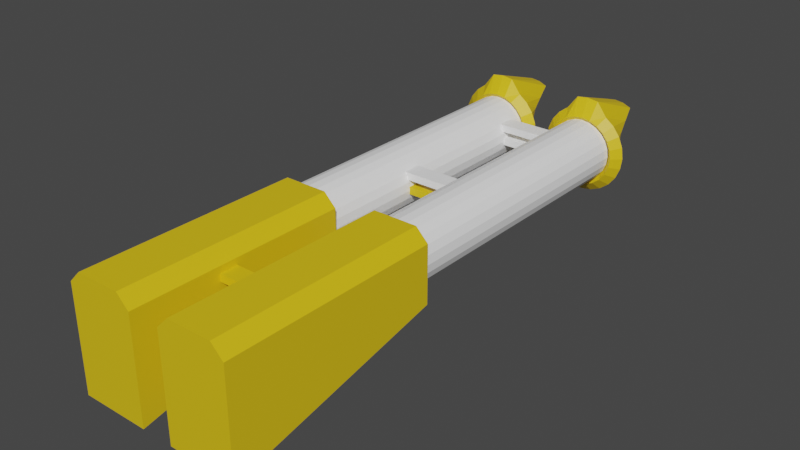 # Source: Shotgun.blend  (saved by Blender 3.2.14; exported with 4.5.12 LTS)
import bpy
from mathutils import Matrix  # noqa: F401  (used for matrix-valued properties, if any)

bpy.ops.wm.read_factory_settings(use_empty=True)
scene = bpy.context.scene
scene.name = 'Scene'

# ---- collections
col_collection = bpy.data.collections.new('Collection'); scene.collection.children.link(col_collection)

# ---- materials (node trees are filled in below, after node groups)
mat_gold = bpy.data.materials.new('Gold')
mat_gold.use_transparent_shadow = False
mat_dark1 = bpy.data.materials.new('Dark1')
mat_dark1.use_transparent_shadow = False

# ---- node groups
ng_auto_smooth = bpy.data.node_groups.new('Auto Smooth', 'GeometryNodeTree')
_s = ng_auto_smooth.interface.new_socket(name='Geometry', in_out='OUTPUT', socket_type='NodeSocketGeometry')
_s = ng_auto_smooth.interface.new_socket(name='Geometry', in_out='INPUT', socket_type='NodeSocketGeometry')
_s = ng_auto_smooth.interface.new_socket(name='Angle', in_out='INPUT', socket_type='NodeSocketFloat')
_s.subtype = 'ANGLE'
_s.min_value = 0.0
_s.max_value = 3.142
ng_auto_smooth.is_modifier = True
_N = ng_auto_smooth.nodes; _L = ng_auto_smooth.links
n0 = _N.new('NodeGroupOutput'); n0.name = 'Group Output'; n0.location = (480, -100)
n1 = _N.new('NodeGroupInput'); n1.name = 'Group Input'; n1.location = (-420, -300)
n2 = _N.new('NodeGroupInput'); n2.name = 'Group Input.001'; n2.location = (-60, -100)
n3 = _N.new('GeometryNodeSetShadeSmooth'); n3.name = 'Set Shade Smooth'; n3.location = (120, -100)
n3.domain = 'EDGE'
n4 = _N.new('GeometryNodeSetShadeSmooth'); n4.name = 'Set Shade Smooth.001'; n4.location = (300, -100)
n5 = _N.new('GeometryNodeInputMeshEdgeAngle'); n5.name = 'Edge Angle'; n5.location = (-420, -220)
n6 = _N.new('GeometryNodeInputEdgeSmooth'); n6.name = 'Is Edge Smooth'; n6.location = (-60, -160)
n7 = _N.new('GeometryNodeInputShadeSmooth'); n7.name = 'Is Face Smooth'; n7.location = (-240, -340)
n8 = _N.new('FunctionNodeBooleanMath'); n8.name = 'Boolean Math'; n8.location = (-60, -220)
n9 = _N.new('FunctionNodeCompare'); n9.name = 'Compare'; n9.location = (-240, -180)
n9.operation = 'LESS_EQUAL'
_L.new(n5.outputs[0], n9.inputs[0])
_L.new(n4.outputs[0], n0.inputs[0])
_L.new(n1.outputs[1], n9.inputs[1])
_L.new(n9.outputs[0], n8.inputs[0])
_L.new(n7.outputs[0], n8.inputs[1])
_L.new(n2.outputs[0], n3.inputs[0])
_L.new(n6.outputs[0], n3.inputs[1])
_L.new(n3.outputs[0], n4.inputs[0])
_L.new(n8.outputs[0], n3.inputs[2])
n0.is_active_output = True

# ---- material node trees
mat_gold.use_nodes = True; mat_gold.node_tree.nodes.clear()
_N = mat_gold.node_tree.nodes; _L = mat_gold.node_tree.links
n0 = _N.new('ShaderNodeBsdfPrincipled'); n0.name = 'Principled BSDF'; n0.location = (10, 300)
n0.distribution = 'GGX'
n0.subsurface_method = 'RANDOM_WALK_SKIN'
n0.inputs[0].default_value = (0.8, 0.5476, 0.007607, 1.0)
n0.inputs[3].default_value = 1.45
n0.inputs[27].default_value = (0.0, 0.0, 0.0, 1.0)
n0.inputs[28].default_value = 1.0
n1 = _N.new('ShaderNodeOutputMaterial'); n1.name = 'Material Output'; n1.location = (300, 300)
_L.new(n0.outputs[0], n1.inputs[0])
n1.is_active_output = True
mat_dark1.use_nodes = True; mat_dark1.node_tree.nodes.clear()
_N = mat_dark1.node_tree.nodes; _L = mat_dark1.node_tree.links
n0 = _N.new('ShaderNodeBsdfPrincipled'); n0.name = 'Principled BSDF'; n0.location = (10, 300)
n0.distribution = 'GGX'
n0.subsurface_method = 'RANDOM_WALK_SKIN'
n0.inputs[0].default_value = (1.0, 1.0, 1.0, 1.0)
n0.inputs[3].default_value = 1.45
n0.inputs[27].default_value = (0.0, 0.0, 0.0, 1.0)
n0.inputs[28].default_value = 1.0
n1 = _N.new('ShaderNodeOutputMaterial'); n1.name = 'Material Output'; n1.location = (300, 300)
_L.new(n0.outputs[0], n1.inputs[0])
n1.is_active_output = True

# ---- world
world_world = bpy.data.worlds.new('World'); scene.world = world_world
world_world.use_nodes = True; world_world.node_tree.nodes.clear()
_N = world_world.node_tree.nodes; _L = world_world.node_tree.links
n0 = _N.new('ShaderNodeOutputWorld'); n0.name = 'World Output'; n0.location = (300, 300)
n1 = _N.new('ShaderNodeBackground'); n1.name = 'Background'; n1.location = (10, 300)
n1.inputs[0].default_value = (0.05088, 0.05088, 0.05088, 1.0)
_L.new(n1.outputs[0], n0.inputs[0])
n0.is_active_output = True
world_world.color = (0.05088, 0.05088, 0.05088)
world_world.use_sun_shadow = False
world_world.sun_shadow_jitter_overblur = 0.0

# ---- meshes
me_cube_009 = bpy.data.meshes.new('Cube.009')
me_cube_009.from_pydata([(-1.0, -1.0, 1.0), (-1.0, 5.343, 2.39), (1.0, -1.0, 1.0), (1.0, 5.343, 2.39), (-1.0, -1.0, -0.6446), (-0.6446, -1.0, -1.0), (-0.6446, 5.343, -1.0), (-1.0, 5.343, -0.6446), (0.6446, -1.0, -1.0), (1.0, -1.0, -0.6446), (1.0, 5.343, -0.6446), (0.6446, 5.343, -1.0), (1.926, -1.0, 1.0), (1.926, 5.343, 2.39), (3.926, -1.0, 1.0), (3.926, 5.343, 2.39), (1.926, -1.0, -0.6446), (2.281, -1.0, -1.0), (2.281, 5.343, -1.0), (1.926, 5.343, -0.6446), (3.57, -1.0, -1.0), (3.926, -1.0, -0.6446), (3.926, 5.343, -0.6446), (3.57, 5.343, -1.0), (0.5219, 2.291, -0.4541), (0.5219, 2.291, -0.2417), (0.5219, 2.819, -0.4541), (0.5219, 2.819, -0.2417), (2.415, 2.291, -0.4541), (2.415, 2.291, -0.2417), (2.415, 2.819, -0.4541), (2.415, 2.819, -0.2417), (2.939, -9.375, -0.9215), (2.939, -0.9385, -0.9215), (3.178, -9.375, -0.8901), (3.178, -0.9385, -0.8901), (3.4, -9.375, -0.7981), (3.4, -0.9385, -0.7981), (3.591, -9.375, -0.6516), (3.591, -0.9385, -0.6516), (3.737, -9.375, -0.4608), (3.737, -0.9385, -0.4608), (3.83, -9.375, -0.2385), (3.83, -0.9385, -0.2385), (3.861, -9.375, 3.215e-07), (3.861, -0.9385, -2.418e-07), (3.83, -9.375, 0.2385), (3.83, -0.9385, 0.2385), (3.737, -9.375, 0.4608), (3.737, -0.9385, 0.4608), (3.591, -9.375, 0.6516), (3.591, -0.9385, 0.6516), (3.4, -9.375, 0.7981), (3.4, -0.9385, 0.7981), (3.178, -9.375, 0.8901), (3.178, -0.9385, 0.8901), (2.939, -9.375, 0.9215), (2.939, -0.9385, 0.9215), (2.701, -9.375, 0.8901), (2.701, -0.9385, 0.8901), (2.479, -9.375, 0.7981), (2.479, -0.9385, 0.7981), (2.288, -9.375, 0.6516), (2.288, -0.9385, 0.6516), (2.141, -9.375, 0.4608), (2.141, -0.9385, 0.4608), (2.049, -9.375, 0.2385), (2.049, -0.9385, 0.2385), (2.018, -9.375, 2.702e-07), (2.018, -0.9385, -2.931e-07), (2.049, -9.375, -0.2385), (2.049, -0.9385, -0.2385), (2.141, -9.375, -0.4608), (2.141, -0.9385, -0.4608), (2.288, -9.375, -0.6516), (2.288, -0.9385, -0.6516), (2.479, -9.375, -0.7981), (2.479, -0.9385, -0.7981), (2.701, -9.375, -0.8901), (2.701, -0.9385, -0.8901), (-0.002435, -9.375, -0.9215), (-0.002435, -0.9385, -0.9215), (0.2361, -9.375, -0.8901), (0.2361, -0.9385, -0.8901), (0.4583, -9.375, -0.7981), (0.4583, -0.9385, -0.7981), (0.6492, -9.375, -0.6516), (0.6492, -0.9385, -0.6516), (0.7956, -9.375, -0.4608), (0.7956, -0.9385, -0.4608), (0.8877, -9.375, -0.2385), (0.8877, -0.9385, -0.2385), (0.9191, -9.375, 3.215e-07), (0.9191, -0.9385, -2.418e-07), (0.8877, -9.375, 0.2385), (0.8877, -0.9385, 0.2385), (0.7956, -9.375, 0.4608), (0.7956, -0.9385, 0.4608), (0.6492, -9.375, 0.6516), (0.6492, -0.9385, 0.6516), (0.4583, -9.375, 0.7981), (0.4583, -0.9385, 0.7981), (0.2361, -9.375, 0.8901), (0.2361, -0.9385, 0.8901), (-0.002435, -9.375, 0.9215), (-0.002435, -0.9385, 0.9215), (-0.2409, -9.375, 0.8901), (-0.2409, -0.9385, 0.8901), (-0.4632, -9.375, 0.7981), (-0.4632, -0.9385, 0.7981), (-0.6541, -9.375, 0.6516), (-0.6541, -0.9385, 0.6516), (-0.8005, -9.375, 0.4608), (-0.8005, -0.9385, 0.4608), (-0.8926, -9.375, 0.2385), (-0.8926, -0.9385, 0.2385), (-0.924, -9.375, 2.702e-07), (-0.924, -0.9385, -2.931e-07), (-0.8926, -9.375, -0.2385), (-0.8926, -0.9385, -0.2385), (-0.8005, -9.375, -0.4608), (-0.8005, -0.9385, -0.4608), (-0.6541, -9.375, -0.6516), (-0.6541, -0.9385, -0.6516), (-0.4632, -9.375, -0.7981), (-0.4632, -0.9385, -0.7981), (-0.2409, -9.375, -0.8901), (-0.2409, -0.9385, -0.8901), (0.8263, -8.957, -0.1062), (0.8263, -8.957, 0.1062), (0.8263, -8.429, -0.1062), (0.8263, -8.429, 0.1062), (2.111, -8.957, -0.1062), (2.111, -8.957, 0.1062), (2.111, -8.429, -0.1062), (2.111, -8.429, 0.1062), (0.5219, -8.957, -0.5136), (0.5219, -8.957, -0.3012), (0.5219, -8.429, -0.5136), (0.5219, -8.429, -0.3012), (2.415, -8.957, -0.5136), (2.415, -8.957, -0.3012), (2.415, -8.429, -0.5136), (2.415, -8.429, -0.3012), (0.5219, -4.548, -0.5136), (0.5219, -4.548, -0.3012), (0.5219, -4.02, -0.5136), (0.5219, -4.02, -0.3012), (2.415, -4.548, -0.5136), (2.415, -4.548, -0.3012), (2.415, -4.02, -0.5136), (2.415, -4.02, -0.3012), (-1.318, -9.527, -9.585e-10), (-1.061, -9.783, -2.029e-08), (-0.8054, -9.527, -9.585e-10), (-1.061, -9.271, 1.838e-08), (-1.274, -9.527, 0.3314), (-1.027, -9.783, 0.2651), (-0.7792, -9.527, 0.1989), (-1.027, -9.271, 0.2651), (-1.146, -9.527, 0.6403), (-0.9242, -9.783, 0.5122), (-0.7024, -9.527, 0.3842), (-0.9242, -9.271, 0.5122), (-0.9425, -9.527, 0.9055), (-0.7614, -9.783, 0.7244), (-0.5803, -9.527, 0.5433), (-0.7614, -9.271, 0.7244), (-0.6773, -9.527, 1.109), (-0.5493, -9.783, 0.8872), (-0.4212, -9.527, 0.6654), (-0.5493, -9.271, 0.8872), (-0.3685, -9.527, 1.237), (-0.3022, -9.783, 0.9895), (-0.2359, -9.527, 0.7421), (-0.3022, -9.271, 0.9895), (-0.03707, -9.527, 1.281), (-0.03707, -9.783, 1.024), (-0.03707, -9.527, 0.7683), (-0.03707, -9.271, 1.024), (0.2943, -9.527, 1.237), (0.2281, -9.783, 0.9895), (0.1618, -9.527, 0.7421), (0.2281, -9.271, 0.9895), (0.6032, -9.527, 1.109), (0.4751, -9.783, 0.8872), (0.3471, -9.527, 0.6654), (0.4751, -9.271, 0.8872), (0.8684, -9.527, 0.9055), (0.6873, -9.783, 0.7244), (0.5062, -9.527, 0.5433), (0.6873, -9.271, 0.7244), (1.072, -9.527, 0.6403), (0.8501, -9.783, 0.5122), (0.6283, -9.527, 0.3842), (0.8501, -9.271, 0.5122), (1.2, -9.527, 0.3314), (0.9524, -9.783, 0.2651), (0.7051, -9.527, 0.1989), (0.9524, -9.271, 0.2651), (1.243, -9.527, 1.11e-07), (0.9873, -9.783, 6.926e-08), (0.7312, -9.527, 6.621e-08), (0.9873, -9.271, 1.079e-07), (1.2, -9.527, -0.3314), (0.9524, -9.783, -0.2651), (0.7051, -9.527, -0.1989), (0.9524, -9.271, -0.2651), (1.072, -9.527, -0.6403), (0.8501, -10.06, -0.5607), (0.6283, -9.527, -0.3842), (0.8501, -9.271, -0.5122), (0.8684, -9.527, -0.9055), (0.6873, -10.55, -0.7244), (0.5062, -9.527, -0.5433), (0.6873, -9.271, -0.7244), (0.6032, -9.527, -1.109), (0.4751, -11.17, -0.8872), (0.3471, -9.527, -0.6654), (0.4751, -9.271, -0.8872), (0.2943, -9.527, -1.517), (0.2281, -11.17, -0.9895), (0.1618, -9.527, -0.7421), (0.2281, -9.271, -0.9895), (-0.03707, -9.527, -1.561), (-0.03707, -11.17, -1.024), (-0.03707, -9.527, -0.7683), (-0.03707, -9.271, -1.024), (-0.3685, -9.527, -1.517), (-0.3022, -11.17, -0.9895), (-0.2359, -9.527, -0.7421), (-0.3022, -9.271, -0.9895), (-0.6773, -9.527, -1.109), (-0.5493, -11.17, -0.8872), (-0.4212, -9.527, -0.6654), (-0.5493, -9.271, -0.8872), (-0.9425, -9.527, -0.9055), (-0.7614, -10.55, -0.7244), (-0.5803, -9.527, -0.5433), (-0.7614, -9.271, -0.7244), (-1.146, -9.527, -0.6403), (-0.9242, -10.06, -0.5607), (-0.7024, -9.527, -0.3842), (-0.9242, -9.271, -0.5122), (-1.274, -9.527, -0.3314), (-1.027, -9.783, -0.2651), (-0.7792, -9.527, -0.1989), (-1.027, -9.271, -0.2651), (1.642, -9.527, -9.585e-10), (1.899, -9.783, -2.029e-08), (2.155, -9.527, -9.585e-10), (1.899, -9.271, 1.838e-08), (1.686, -9.527, 0.3314), (1.933, -9.783, 0.2651), (2.181, -9.527, 0.1989), (1.933, -9.271, 0.2651), (1.814, -9.527, 0.6403), (2.036, -9.783, 0.5122), (2.258, -9.527, 0.3842), (2.036, -9.271, 0.5122), (2.018, -9.527, 0.9055), (2.199, -9.783, 0.7244), (2.38, -9.527, 0.5433), (2.199, -9.271, 0.7244), (2.283, -9.527, 1.109), (2.411, -9.783, 0.8872), (2.539, -9.527, 0.6654), (2.411, -9.271, 0.8872), (2.592, -9.527, 1.237), (2.658, -9.783, 0.9895), (2.724, -9.527, 0.7421), (2.658, -9.271, 0.9895), (2.923, -9.527, 1.281), (2.923, -9.783, 1.024), (2.923, -9.527, 0.7683), (2.923, -9.271, 1.024), (3.254, -9.527, 1.237), (3.188, -9.783, 0.9895), (3.122, -9.527, 0.7421), (3.188, -9.271, 0.9895), (3.563, -9.527, 1.109), (3.435, -9.783, 0.8872), (3.307, -9.527, 0.6654), (3.435, -9.271, 0.8872), (3.828, -9.527, 0.9055), (3.647, -9.783, 0.7244), (3.466, -9.527, 0.5433), (3.647, -9.271, 0.7244), (4.032, -9.527, 0.6403), (3.81, -9.783, 0.5122), (3.588, -9.527, 0.3842), (3.81, -9.271, 0.5122), (4.16, -9.527, 0.3314), (3.912, -9.783, 0.2651), (3.665, -9.527, 0.1989), (3.912, -9.271, 0.2651), (4.203, -9.527, 1.11e-07), (3.947, -9.783, 6.926e-08), (3.691, -9.527, 6.621e-08), (3.947, -9.271, 1.079e-07), (4.16, -9.527, -0.3314), (3.912, -9.783, -0.2651), (3.665, -9.527, -0.1989), (3.912, -9.271, -0.2651), (4.032, -9.527, -0.6403), (3.81, -10.06, -0.5607), (3.588, -9.527, -0.3842), (3.81, -9.271, -0.5122), (3.828, -9.527, -0.9055), (3.647, -10.55, -0.7244), (3.466, -9.527, -0.5433), (3.647, -9.271, -0.7244), (3.563, -9.527, -1.109), (3.435, -11.17, -0.8872), (3.307, -9.527, -0.6654), (3.435, -9.271, -0.8872), (3.254, -9.527, -1.517), (3.188, -11.17, -0.9895), (3.122, -9.527, -0.7421), (3.188, -9.271, -0.9895), (2.923, -9.527, -1.561), (2.923, -11.17, -1.024), (2.923, -9.527, -0.7683), (2.923, -9.271, -1.024), (2.592, -9.527, -1.517), (2.658, -11.17, -0.9895), (2.724, -9.527, -0.7421), (2.658, -9.271, -0.9895), (2.283, -9.527, -1.109), (2.411, -11.17, -0.8872), (2.539, -9.527, -0.6654), (2.411, -9.271, -0.8872), (2.018, -9.527, -0.9055), (2.199, -10.55, -0.7244), (2.38, -9.527, -0.5433), (2.199, -9.271, -0.7244), (1.814, -9.527, -0.6403), (2.036, -10.06, -0.5607), (2.258, -9.527, -0.3842), (2.036, -9.271, -0.5122), (1.686, -9.527, -0.3314), (1.933, -9.783, -0.2651), (2.181, -9.527, -0.1989), (1.933, -9.271, -0.2651), (0.8263, -4.548, -0.1062), (0.8263, -4.548, 0.1062), (0.8263, -4.02, -0.1062), (0.8263, -4.02, 0.1062), (2.111, -4.548, -0.1062), (2.111, -4.548, 0.1062), (2.111, -4.02, -0.1062), (2.111, -4.02, 0.1062)], [], [(8, 9, 2, 0, 4, 5), (10, 3, 2, 9), (6, 7, 1, 3, 10, 11), (4, 0, 1, 7), (3, 1, 0, 2), (6, 5, 4, 7), (8, 11, 10, 9), (6, 11, 8, 5), (20, 21, 14, 12, 16, 17), (22, 15, 14, 21), (18, 19, 13, 15, 22, 23), (16, 12, 13, 19), (15, 13, 12, 14), (18, 17, 16, 19), (20, 23, 22, 21), (18, 23, 20, 17), (24, 25, 27, 26), (26, 27, 31, 30), (30, 31, 29, 28), (28, 29, 25, 24), (26, 30, 28, 24), (31, 27, 25, 29), (32, 33, 35, 34), (34, 35, 37, 36), (36, 37, 39, 38), (38, 39, 41, 40), (40, 41, 43, 42), (42, 43, 45, 44), (44, 45, 47, 46), (46, 47, 49, 48), (48, 49, 51, 50), (50, 51, 53, 52), (52, 53, 55, 54), (54, 55, 57, 56), (56, 57, 59, 58), (58, 59, 61, 60), (60, 61, 63, 62), (62, 63, 65, 64), (64, 65, 67, 66), (66, 67, 69, 68), (68, 69, 71, 70), (70, 71, 73, 72), (72, 73, 75, 74), (74, 75, 77, 76), (35, 33, 79, 77, 75, 73, 71, 69, 67, 65, 63, 61, 59, 57, 55, 53, 51, 49, 47, 45, 43, 41, 39, 37), (76, 77, 79, 78), (78, 79, 33, 32), (32, 34, 36, 38, 40, 42, 44, 46, 48, 50, 52, 54, 56, 58, 60, 62, 64, 66, 68, 70, 72, 74, 76, 78), (80, 81, 83, 82), (82, 83, 85, 84), (84, 85, 87, 86), (86, 87, 89, 88), (88, 89, 91, 90), (90, 91, 93, 92), (92, 93, 95, 94), (94, 95, 97, 96), (96, 97, 99, 98), (98, 99, 101, 100), (100, 101, 103, 102), (102, 103, 105, 104), (104, 105, 107, 106), (106, 107, 109, 108), (108, 109, 111, 110), (110, 111, 113, 112), (112, 113, 115, 114), (114, 115, 117, 116), (116, 117, 119, 118), (118, 119, 121, 120), (120, 121, 123, 122), (122, 123, 125, 124), (83, 81, 127, 125, 123, 121, 119, 117, 115, 113, 111, 109, 107, 105, 103, 101, 99, 97, 95, 93, 91, 89, 87, 85), (124, 125, 127, 126), (126, 127, 81, 80), (80, 82, 84, 86, 88, 90, 92, 94, 96, 98, 100, 102, 104, 106, 108, 110, 112, 114, 116, 118, 120, 122, 124, 126), (128, 130, 131, 129), (130, 134, 135, 131), (134, 132, 133, 135), (132, 128, 129, 133), (130, 128, 132, 134), (135, 133, 129, 131), (136, 137, 139, 138), (138, 139, 143, 142), (142, 143, 141, 140), (140, 141, 137, 136), (138, 142, 140, 136), (143, 139, 137, 141), (144, 145, 147, 146), (146, 147, 151, 150), (150, 151, 149, 148), (148, 149, 145, 144), (146, 150, 148, 144), (151, 147, 145, 149), (152, 153, 157, 156), (153, 154, 158, 157), (154, 155, 159, 158), (155, 152, 156, 159), (156, 157, 161, 160), (157, 158, 162, 161), (158, 159, 163, 162), (159, 156, 160, 163), (160, 161, 165, 164), (161, 162, 166, 165), (162, 163, 167, 166), (163, 160, 164, 167), (164, 165, 169, 168), (165, 166, 170, 169), (166, 167, 171, 170), (167, 164, 168, 171), (168, 169, 173, 172), (169, 170, 174, 173), (170, 171, 175, 174), (171, 168, 172, 175), (172, 173, 177, 176), (173, 174, 178, 177), (174, 175, 179, 178), (175, 172, 176, 179), (176, 177, 181, 180), (177, 178, 182, 181), (178, 179, 183, 182), (179, 176, 180, 183), (180, 181, 185, 184), (181, 182, 186, 185), (182, 183, 187, 186), (183, 180, 184, 187), (184, 185, 189, 188), (185, 186, 190, 189), (186, 187, 191, 190), (187, 184, 188, 191), (188, 189, 193, 192), (189, 190, 194, 193), (190, 191, 195, 194), (191, 188, 192, 195), (192, 193, 197, 196), (193, 194, 198, 197), (194, 195, 199, 198), (195, 192, 196, 199), (196, 197, 201, 200), (197, 198, 202, 201), (198, 199, 203, 202), (199, 196, 200, 203), (200, 201, 205, 204), (201, 202, 206, 205), (202, 203, 207, 206), (203, 200, 204, 207), (204, 205, 209, 208), (205, 206, 210, 209), (206, 207, 211, 210), (207, 204, 208, 211), (208, 209, 213, 212), (209, 210, 214, 213), (210, 211, 215, 214), (211, 208, 212, 215), (212, 213, 217, 216), (213, 214, 218, 217), (214, 215, 219, 218), (215, 212, 216, 219), (216, 217, 221, 220), (217, 218, 222, 221), (218, 219, 223, 222), (219, 216, 220, 223), (220, 221, 225, 224), (221, 222, 226, 225), (222, 223, 227, 226), (223, 220, 224, 227), (224, 225, 229, 228), (225, 226, 230, 229), (226, 227, 231, 230), (227, 224, 228, 231), (228, 229, 233, 232), (229, 230, 234, 233), (230, 231, 235, 234), (231, 228, 232, 235), (232, 233, 237, 236), (233, 234, 238, 237), (234, 235, 239, 238), (235, 232, 236, 239), (236, 237, 241, 240), (237, 238, 242, 241), (238, 239, 243, 242), (239, 236, 240, 243), (240, 241, 245, 244), (241, 242, 246, 245), (242, 243, 247, 246), (243, 240, 244, 247), (244, 245, 153, 152), (245, 246, 154, 153), (246, 247, 155, 154), (247, 244, 152, 155), (248, 249, 253, 252), (249, 250, 254, 253), (250, 251, 255, 254), (251, 248, 252, 255), (252, 253, 257, 256), (253, 254, 258, 257), (254, 255, 259, 258), (255, 252, 256, 259), (256, 257, 261, 260), (257, 258, 262, 261), (258, 259, 263, 262), (259, 256, 260, 263), (260, 261, 265, 264), (261, 262, 266, 265), (262, 263, 267, 266), (263, 260, 264, 267), (264, 265, 269, 268), (265, 266, 270, 269), (266, 267, 271, 270), (267, 264, 268, 271), (268, 269, 273, 272), (269, 270, 274, 273), (270, 271, 275, 274), (271, 268, 272, 275), (272, 273, 277, 276), (273, 274, 278, 277), (274, 275, 279, 278), (275, 272, 276, 279), (276, 277, 281, 280), (277, 278, 282, 281), (278, 279, 283, 282), (279, 276, 280, 283), (280, 281, 285, 284), (281, 282, 286, 285), (282, 283, 287, 286), (283, 280, 284, 287), (284, 285, 289, 288), (285, 286, 290, 289), (286, 287, 291, 290), (287, 284, 288, 291), (288, 289, 293, 292), (289, 290, 294, 293), (290, 291, 295, 294), (291, 288, 292, 295), (292, 293, 297, 296), (293, 294, 298, 297), (294, 295, 299, 298), (295, 292, 296, 299), (296, 297, 301, 300), (297, 298, 302, 301), (298, 299, 303, 302), (299, 296, 300, 303), (300, 301, 305, 304), (301, 302, 306, 305), (302, 303, 307, 306), (303, 300, 304, 307), (304, 305, 309, 308), (305, 306, 310, 309), (306, 307, 311, 310), (307, 304, 308, 311), (308, 309, 313, 312), (309, 310, 314, 313), (310, 311, 315, 314), (311, 308, 312, 315), (312, 313, 317, 316), (313, 314, 318, 317), (314, 315, 319, 318), (315, 312, 316, 319), (316, 317, 321, 320), (317, 318, 322, 321), (318, 319, 323, 322), (319, 316, 320, 323), (320, 321, 325, 324), (321, 322, 326, 325), (322, 323, 327, 326), (323, 320, 324, 327), (324, 325, 329, 328), (325, 326, 330, 329), (326, 327, 331, 330), (327, 324, 328, 331), (328, 329, 333, 332), (329, 330, 334, 333), (330, 331, 335, 334), (331, 328, 332, 335), (332, 333, 337, 336), (333, 334, 338, 337), (334, 335, 339, 338), (335, 332, 336, 339), (336, 337, 341, 340), (337, 338, 342, 341), (338, 339, 343, 342), (339, 336, 340, 343), (340, 341, 249, 248), (341, 342, 250, 249), (342, 343, 251, 250), (343, 340, 248, 251), (344, 346, 347, 345), (346, 350, 351, 347), (350, 348, 349, 351), (348, 344, 345, 349), (346, 344, 348, 350), (351, 349, 345, 347)])
me_cube_009.polygons.foreach_set('material_index', [0, 0, 0, 0, 0, 0, 0, 0, 0, 0, 0, 0, 0, 0, 0, 0, 0, 0, 0, 0, 0, 0, 1, 1, 1, 1, 1, 1, 1, 1, 1, 1, 1, 1, 1, 1, 1, 1, 1, 1, 1, 1, 1, 1, 1, 1, 1, 1, 1, 1, 1, 1, 1, 1, 1, 1, 1, 1, 1, 1, 1, 1, 1, 1, 1, 1, 1, 1, 1, 1, 1, 1, 1, 1, 1, 1, 1, 1, 1, 1, 1, 1, 1, 1, 1, 1, 1, 1, 1, 1, 1, 1, 0, 0, 0, 0, 0, 0, 0, 0, 0, 0, 0, 0, 0, 0, 0, 0, 0, 0, 0, 0, 0, 0, 0, 0, 0, 0, 0, 0, 0, 0, 0, 0, 0, 0, 0, 0, 0, 0, 0, 0, 0, 0, 0, 0, 0, 0, 0, 0, 0, 0, 0, 0, 0, 0, 0, 0, 0, 0, 0, 0, 0, 0, 0, 0, 0, 0, 0, 0, 0, 0, 0, 0, 0, 0, 0, 0, 0, 0, 0, 0, 0, 0, 0, 0, 0, 0, 0, 0, 0, 0, 0, 0, 0, 0, 0, 0, 0, 0, 0, 0, 0, 0, 0, 0, 0, 0, 0, 0, 0, 0, 0, 0, 0, 0, 0, 0, 0, 0, 0, 0, 0, 0, 0, 0, 0, 0, 0, 0, 0, 0, 0, 0, 0, 0, 0, 0, 0, 0, 0, 0, 0, 0, 0, 0, 0, 0, 0, 0, 0, 0, 0, 0, 0, 0, 0, 0, 0, 0, 0, 0, 0, 0, 0, 0, 0, 0, 0, 0, 0, 0, 0, 0, 0, 0, 0, 0, 0, 0, 0, 0, 0, 0, 0, 0, 0, 0, 0, 0, 0, 0, 0, 0, 0, 0, 0, 0, 0, 0])
_uv = me_cube_009.uv_layers.new(name='UVMap')
_uv.uv.foreach_set('vector', [0.375, 0.7944, 0.4194, 0.75, 0.625, 0.75, 0.625, 1.0, 0.4194, 1.0, 0.375, 0.9556, 0.4194, 0.5, 0.625, 0.5, 0.625, 0.75, 0.4194, 0.75, 0.375, 0.2944, 0.4194, 0.25, 0.625, 0.25, 0.625, 0.5, 0.4194, 0.5, 0.375, 0.4556, 0.4194, 0.0, 0.625, 0.0, 0.625, 0.25, 0.4194, 0.25, 0.625, 0.5, 0.875, 0.5, 0.875, 0.75, 0.625, 0.75, 0.1694, 0.5, 0.1694, 0.75, 0.125, 0.75, 0.125, 0.5, 0.3306, 0.75, 0.3306, 0.5, 0.4194, 0.5, 0.4194, 0.75, 0.1694, 0.5, 0.3306, 0.5, 0.3306, 0.75, 0.1694, 0.75, 0.375, 0.7944, 0.4194, 0.75, 0.625, 0.75, 0.625, 1.0, 0.4194, 1.0, 0.375, 0.9556, 0.4194, 0.5, 0.625, 0.5, 0.625, 0.75, 0.4194, 0.75, 0.375, 0.2944, 0.4194, 0.25, 0.625, 0.25, 0.625, 0.5, 0.4194, 0.5, 0.375, 0.4556, 0.4194, 0.0, 0.625, 0.0, 0.625, 0.25, 0.4194, 0.25, 0.625, 0.5, 0.875, 0.5, 0.875, 0.75, 0.625, 0.75, 0.1694, 0.5, 0.1694, 0.75, 0.125, 0.75, 0.125, 0.5, 0.3306, 0.75, 0.3306, 0.5, 0.4194, 0.5, 0.4194, 0.75, 0.1694, 0.5, 0.3306, 0.5, 0.3306, 0.75, 0.1694, 0.75, 0.375, 0.0, 0.625, 0.0, 0.625, 0.25, 0.375, 0.25, 0.375, 0.25, 0.625, 0.25, 0.625, 0.5, 0.375, 0.5, 0.375, 0.5, 0.625, 0.5, 0.625, 0.75, 0.375, 0.75, 0.375, 0.75, 0.625, 0.75, 0.625, 1.0, 0.375, 1.0, 0.125, 0.5, 0.375, 0.5, 0.375, 0.75, 0.125, 0.75, 0.625, 0.5, 0.875, 0.5, 0.875, 0.75, 0.625, 0.75, 1.0, 0.5, 1.0, 1.0, 0.9583, 1.0, 0.9583, 0.5, 0.9583, 0.5, 0.9583, 1.0, 0.9167, 1.0, 0.9167, 0.5, 0.9167, 0.5, 0.9167, 1.0, 0.875, 1.0, 0.875, 0.5, 0.875, 0.5, 0.875, 1.0, 0.8333, 1.0, 0.8333, 0.5, 0.8333, 0.5, 0.8333, 1.0, 0.7917, 1.0, 0.7917, 0.5, 0.7917, 0.5, 0.7917, 1.0, 0.75, 1.0, 0.75, 0.5, 0.75, 0.5, 0.75, 1.0, 0.7083, 1.0, 0.7083, 0.5, 0.7083, 0.5, 0.7083, 1.0, 0.6667, 1.0, 0.6667, 0.5, 0.6667, 0.5, 0.6667, 1.0, 0.625, 1.0, 0.625, 0.5, 0.625, 0.5, 0.625, 1.0, 0.5833, 1.0, 0.5833, 0.5, 0.5833, 0.5, 0.5833, 1.0, 0.5417, 1.0, 0.5417, 0.5, 0.5417, 0.5, 0.5417, 1.0, 0.5, 1.0, 0.5, 0.5, 0.5, 0.5, 0.5, 1.0, 0.4583, 1.0, 0.4583, 0.5, 0.4583, 0.5, 0.4583, 1.0, 0.4167, 1.0, 0.4167, 0.5, 0.4167, 0.5, 0.4167, 1.0, 0.375, 1.0, 0.375, 0.5, 0.375, 0.5, 0.375, 1.0, 0.3333, 1.0, 0.3333, 0.5, 0.3333, 0.5, 0.3333, 1.0, 0.2917, 1.0, 0.2917, 0.5, 0.2917, 0.5, 0.2917, 1.0, 0.25, 1.0, 0.25, 0.5, 0.25, 0.5, 0.25, 1.0, 0.2083, 1.0, 0.2083, 0.5, 0.2083, 0.5, 0.2083, 1.0, 0.1667, 1.0, 0.1667, 0.5, 0.1667, 0.5, 0.1667, 1.0, 0.125, 1.0, 0.125, 0.5, 0.125, 0.5, 0.125, 1.0, 0.08333, 1.0, 0.08333, 0.5, 0.3121, 0.4818, 0.25, 0.49, 0.1879, 0.4818, 0.13, 0.4578, 0.08029, 0.4197, 0.04215, 0.37, 0.01818, 0.3121, 0.01, 0.25, 0.01818, 0.1879, 0.04215, 0.13, 0.08029, 0.08029, 0.13, 0.04215, 0.1879, 0.01818, 0.25, 0.01, 0.3121, 0.01818, 0.37, 0.04215, 0.4197, 0.08029, 0.4578, 0.13, 0.4818, 0.1879, 0.49, 0.25, 0.4818, 0.3121, 0.4578, 0.37, 0.4197, 0.4197, 0.37, 0.4578, 0.08333, 0.5, 0.08333, 1.0, 0.04167, 1.0, 0.04167, 0.5, 0.04167, 0.5, 0.04167, 1.0, -1.863e-07, 1.0, -1.863e-07, 0.5, 0.75, 0.49, 0.8121, 0.4818, 0.87, 0.4578, 0.9197, 0.4197, 0.9578, 0.37, 0.9818, 0.3121, 0.99, 0.25, 0.9818, 0.1879, 0.9578, 0.13, 0.9197, 0.08029, 0.87, 0.04215, 0.8121, 0.01818, 0.75, 0.01, 0.6879, 0.01818, 0.63, 0.04215, 0.5803, 0.08029, 0.5422, 0.13, 0.5182, 0.1879, 0.51, 0.25, 0.5182, 0.3121, 0.5422, 0.37, 0.5803, 0.4197, 0.63, 0.4578, 0.6879, 0.4818, 1.0, 0.5, 1.0, 1.0, 0.9583, 1.0, 0.9583, 0.5, 0.9583, 0.5, 0.9583, 1.0, 0.9167, 1.0, 0.9167, 0.5, 0.9167, 0.5, 0.9167, 1.0, 0.875, 1.0, 0.875, 0.5, 0.875, 0.5, 0.875, 1.0, 0.8333, 1.0, 0.8333, 0.5, 0.8333, 0.5, 0.8333, 1.0, 0.7917, 1.0, 0.7917, 0.5, 0.7917, 0.5, 0.7917, 1.0, 0.75, 1.0, 0.75, 0.5, 0.75, 0.5, 0.75, 1.0, 0.7083, 1.0, 0.7083, 0.5, 0.7083, 0.5, 0.7083, 1.0, 0.6667, 1.0, 0.6667, 0.5, 0.6667, 0.5, 0.6667, 1.0, 0.625, 1.0, 0.625, 0.5, 0.625, 0.5, 0.625, 1.0, 0.5833, 1.0, 0.5833, 0.5, 0.5833, 0.5, 0.5833, 1.0, 0.5417, 1.0, 0.5417, 0.5, 0.5417, 0.5, 0.5417, 1.0, 0.5, 1.0, 0.5, 0.5, 0.5, 0.5, 0.5, 1.0, 0.4583, 1.0, 0.4583, 0.5, 0.4583, 0.5, 0.4583, 1.0, 0.4167, 1.0, 0.4167, 0.5, 0.4167, 0.5, 0.4167, 1.0, 0.375, 1.0, 0.375, 0.5, 0.375, 0.5, 0.375, 1.0, 0.3333, 1.0, 0.3333, 0.5, 0.3333, 0.5, 0.3333, 1.0, 0.2917, 1.0, 0.2917, 0.5, 0.2917, 0.5, 0.2917, 1.0, 0.25, 1.0, 0.25, 0.5, 0.25, 0.5, 0.25, 1.0, 0.2083, 1.0, 0.2083, 0.5, 0.2083, 0.5, 0.2083, 1.0, 0.1667, 1.0, 0.1667, 0.5, 0.1667, 0.5, 0.1667, 1.0, 0.125, 1.0, 0.125, 0.5, 0.125, 0.5, 0.125, 1.0, 0.08333, 1.0, 0.08333, 0.5, 0.3121, 0.4818, 0.25, 0.49, 0.1879, 0.4818, 0.13, 0.4578, 0.08029, 0.4197, 0.04215, 0.37, 0.01818, 0.3121, 0.01, 0.25, 0.01818, 0.1879, 0.04215, 0.13, 0.08029, 0.08029, 0.13, 0.04215, 0.1879, 0.01818, 0.25, 0.01, 0.3121, 0.01818, 0.37, 0.04215, 0.4197, 0.08029, 0.4578, 0.13, 0.4818, 0.1879, 0.49, 0.25, 0.4818, 0.3121, 0.4578, 0.37, 0.4197, 0.4197, 0.37, 0.4578, 0.08333, 0.5, 0.08333, 1.0, 0.04167, 1.0, 0.04167, 0.5, 0.04167, 0.5, 0.04167, 1.0, -1.863e-07, 1.0, -1.863e-07, 0.5, 0.75, 0.49, 0.8121, 0.4818, 0.87, 0.4578, 0.9197, 0.4197, 0.9578, 0.37, 0.9818, 0.3121, 0.99, 0.25, 0.9818, 0.1879, 0.9578, 0.13, 0.9197, 0.08029, 0.87, 0.04215, 0.8121, 0.01818, 0.75, 0.01, 0.6879, 0.01818, 0.63, 0.04215, 0.5803, 0.08029, 0.5422, 0.13, 0.5182, 0.1879, 0.51, 0.25, 0.5182, 0.3121, 0.5422, 0.37, 0.5803, 0.4197, 0.63, 0.4578, 0.6879, 0.4818, 0.375, 0.0, 0.375, 0.25, 0.625, 0.25, 0.625, 0.0, 0.375, 0.25, 0.375, 0.5, 0.625, 0.5, 0.625, 0.25, 0.375, 0.5, 0.375, 0.75, 0.625, 0.75, 0.625, 0.5, 0.375, 0.75, 0.375, 1.0, 0.625, 1.0, 0.625, 0.75, 0.125, 0.5, 0.125, 0.75, 0.375, 0.75, 0.375, 0.5, 0.625, 0.5, 0.625, 0.75, 0.875, 0.75, 0.875, 0.5, 0.375, 0.0, 0.625, 0.0, 0.625, 0.25, 0.375, 0.25, 0.375, 0.25, 0.625, 0.25, 0.625, 0.5, 0.375, 0.5, 0.375, 0.5, 0.625, 0.5, 0.625, 0.75, 0.375, 0.75, 0.375, 0.75, 0.625, 0.75, 0.625, 1.0, 0.375, 1.0, 0.125, 0.5, 0.375, 0.5, 0.375, 0.75, 0.125, 0.75, 0.625, 0.5, 0.875, 0.5, 0.875, 0.75, 0.625, 0.75, 0.375, 0.0, 0.625, 0.0, 0.625, 0.25, 0.375, 0.25, 0.375, 0.25, 0.625, 0.25, 0.625, 0.5, 0.375, 0.5, 0.375, 0.5, 0.625, 0.5, 0.625, 0.75, 0.375, 0.75, 0.375, 0.75, 0.625, 0.75, 0.625, 1.0, 0.375, 1.0, 0.125, 0.5, 0.375, 0.5, 0.375, 0.75, 0.125, 0.75, 0.625, 0.5, 0.875, 0.5, 0.875, 0.75, 0.625, 0.75, 0.5, 0.5, 0.5, 0.75, 0.5417, 0.75, 0.5417, 0.5, 0.5, 0.75, 0.5, 1.0, 0.5417, 1.0, 0.5417, 0.75, 0.5, 0.0, 0.5, 0.25, 0.5417, 0.25, 0.5417, 0.0, 0.5, 0.25, 0.5, 0.5, 0.5417, 0.5, 0.5417, 0.25, 0.5417, 0.5, 0.5417, 0.75, 0.5833, 0.75, 0.5833, 0.5, 0.5417, 0.75, 0.5417, 1.0, 0.5833, 1.0, 0.5833, 0.75, 0.5417, 0.0, 0.5417, 0.25, 0.5833, 0.25, 0.5833, 0.0, 0.5417, 0.25, 0.5417, 0.5, 0.5833, 0.5, 0.5833, 0.25, 0.5833, 0.5, 0.5833, 0.75, 0.625, 0.75, 0.625, 0.5, 0.5833, 0.75, 0.5833, 1.0, 0.625, 1.0, 0.625, 0.75, 0.5833, 0.0, 0.5833, 0.25, 0.625, 0.25, 0.625, 0.0, 0.5833, 0.25, 0.5833, 0.5, 0.625, 0.5, 0.625, 0.25, 0.625, 0.5, 0.625, 0.75, 0.6667, 0.75, 0.6667, 0.5, 0.625, 0.75, 0.625, 1.0, 0.6667, 1.0, 0.6667, 0.75, 0.625, 0.0, 0.625, 0.25, 0.6667, 0.25, 0.6667, 0.0, 0.625, 0.25, 0.625, 0.5, 0.6667, 0.5, 0.6667, 0.25, 0.6667, 0.5, 0.6667, 0.75, 0.7083, 0.75, 0.7083, 0.5, 0.6667, 0.75, 0.6667, 1.0, 0.7083, 1.0, 0.7083, 0.75, 0.6667, 0.0, 0.6667, 0.25, 0.7083, 0.25, 0.7083, 0.0, 0.6667, 0.25, 0.6667, 0.5, 0.7083, 0.5, 0.7083, 0.25, 0.7083, 0.5, 0.7083, 0.75, 0.75, 0.75, 0.75, 0.5, 0.7083, 0.75, 0.7083, 1.0, 0.75, 1.0, 0.75, 0.75, 0.7083, 0.0, 0.7083, 0.25, 0.75, 0.25, 0.75, 0.0, 0.7083, 0.25, 0.7083, 0.5, 0.75, 0.5, 0.75, 0.25, 0.75, 0.5, 0.75, 0.75, 0.7917, 0.75, 0.7917, 0.5, 0.75, 0.75, 0.75, 1.0, 0.7917, 1.0, 0.7917, 0.75, 0.75, 0.0, 0.75, 0.25, 0.7917, 0.25, 0.7917, 0.0, 0.75, 0.25, 0.75, 0.5, 0.7917, 0.5, 0.7917, 0.25, 0.7917, 0.5, 0.7917, 0.75, 0.8333, 0.75, 0.8333, 0.5, 0.7917, 0.75, 0.7917, 1.0, 0.8333, 1.0, 0.8333, 0.75, 0.7917, 0.0, 0.7917, 0.25, 0.8333, 0.25, 0.8333, 0.0, 0.7917, 0.25, 0.7917, 0.5, 0.8333, 0.5, 0.8333, 0.25, 0.8333, 0.5, 0.8333, 0.75, 0.875, 0.75, 0.875, 0.5, 0.8333, 0.75, 0.8333, 1.0, 0.875, 1.0, 0.875, 0.75, 0.8333, 0.0, 0.8333, 0.25, 0.875, 0.25, 0.875, 0.0, 0.8333, 0.25, 0.8333, 0.5, 0.875, 0.5, 0.875, 0.25, 0.875, 0.5, 0.875, 0.75, 0.9167, 0.75, 0.9167, 0.5, 0.875, 0.75, 0.875, 1.0, 0.9167, 1.0, 0.9167, 0.75, 0.875, 0.0, 0.875, 0.25, 0.9167, 0.25, 0.9167, 0.0, 0.875, 0.25, 0.875, 0.5, 0.9167, 0.5, 0.9167, 0.25, 0.9167, 0.5, 0.9167, 0.75, 0.9583, 0.75, 0.9583, 0.5, 0.9167, 0.75, 0.9167, 1.0, 0.9583, 1.0, 0.9583, 0.75, 0.9167, 0.0, 0.9167, 0.25, 0.9583, 0.25, 0.9583, 0.0, 0.9167, 0.25, 0.9167, 0.5, 0.9583, 0.5, 0.9583, 0.25, 0.9583, 0.5, 0.9583, 0.75, 1.0, 0.75, 1.0, 0.5, 0.9583, 0.75, 0.9583, 1.0, 1.0, 1.0, 1.0, 0.75, 0.9583, 0.0, 0.9583, 0.25, 1.0, 0.25, 1.0, 0.0, 0.9583, 0.25, 0.9583, 0.5, 1.0, 0.5, 1.0, 0.25, -4.441e-16, 0.5, -4.441e-16, 0.75, 0.04167, 0.75, 0.04167, 0.5, -4.441e-16, 0.75, -4.441e-16, 1.0, 0.04167, 1.0, 0.04167, 0.75, -4.441e-16, 0.0, -4.441e-16, 0.25, 0.04167, 0.25, 0.04167, 0.0, -4.441e-16, 0.25, -4.441e-16, 0.5, 0.04167, 0.5, 0.04167, 0.25, 0.04167, 0.5, 0.04167, 0.75, 0.08333, 0.75, 0.08333, 0.5, 0.04167, 0.75, 0.04167, 1.0, 0.08333, 1.0, 0.08333, 0.75, 0.04167, 0.0, 0.04167, 0.25, 0.08333, 0.25, 0.08333, 0.0, 0.04167, 0.25, 0.04167, 0.5, 0.08333, 0.5, 0.08333, 0.25, 0.08333, 0.5, 0.08333, 0.75, 0.125, 0.75, 0.125, 0.5, 0.08333, 0.75, 0.08333, 1.0, 0.125, 1.0, 0.125, 0.75, 0.08333, 0.0, 0.08333, 0.25, 0.125, 0.25, 0.125, 0.0, 0.08333, 0.25, 0.08333, 0.5, 0.125, 0.5, 0.125, 0.25, 0.125, 0.5, 0.125, 0.75, 0.1667, 0.75, 0.1667, 0.5, 0.125, 0.75, 0.125, 1.0, 0.1667, 1.0, 0.1667, 0.75, 0.125, 0.0, 0.125, 0.25, 0.1667, 0.25, 0.1667, 0.0, 0.125, 0.25, 0.125, 0.5, 0.1667, 0.5, 0.1667, 0.25, 0.1667, 0.5, 0.1667, 0.75, 0.2083, 0.75, 0.2083, 0.5, 0.1667, 0.75, 0.1667, 1.0, 0.2083, 1.0, 0.2083, 0.75, 0.1667, 0.0, 0.1667, 0.25, 0.2083, 0.25, 0.2083, 0.0, 0.1667, 0.25, 0.1667, 0.5, 0.2083, 0.5, 0.2083, 0.25, 0.2083, 0.5, 0.2083, 0.75, 0.25, 0.75, 0.25, 0.5, 0.2083, 0.75, 0.2083, 1.0, 0.25, 1.0, 0.25, 0.75, 0.2083, 0.0, 0.2083, 0.25, 0.25, 0.25, 0.25, 0.0, 0.2083, 0.25, 0.2083, 0.5, 0.25, 0.5, 0.25, 0.25, 0.25, 0.5, 0.25, 0.75, 0.2917, 0.75, 0.2917, 0.5, 0.25, 0.75, 0.25, 1.0, 0.2917, 1.0, 0.2917, 0.75, 0.25, 0.0, 0.25, 0.25, 0.2917, 0.25, 0.2917, 0.0, 0.25, 0.25, 0.25, 0.5, 0.2917, 0.5, 0.2917, 0.25, 0.2917, 0.5, 0.2917, 0.75, 0.3333, 0.75, 0.3333, 0.5, 0.2917, 0.75, 0.2917, 1.0, 0.3333, 1.0, 0.3333, 0.75, 0.2917, 0.0, 0.2917, 0.25, 0.3333, 0.25, 0.3333, 0.0, 0.2917, 0.25, 0.2917, 0.5, 0.3333, 0.5, 0.3333, 0.25, 0.3333, 0.5, 0.3333, 0.75, 0.375, 0.75, 0.375, 0.5, 0.3333, 0.75, 0.3333, 1.0, 0.375, 1.0, 0.375, 0.75, 0.3333, 0.0, 0.3333, 0.25, 0.375, 0.25, 0.375, 0.0, 0.3333, 0.25, 0.3333, 0.5, 0.375, 0.5, 0.375, 0.25, 0.375, 0.5, 0.375, 0.75, 0.4167, 0.75, 0.4167, 0.5, 0.375, 0.75, 0.375, 1.0, 0.4167, 1.0, 0.4167, 0.75, 0.375, 0.0, 0.375, 0.25, 0.4167, 0.25, 0.4167, 0.0, 0.375, 0.25, 0.375, 0.5, 0.4167, 0.5, 0.4167, 0.25, 0.4167, 0.5, 0.4167, 0.75, 0.4583, 0.75, 0.4583, 0.5, 0.4167, 0.75, 0.4167, 1.0, 0.4583, 1.0, 0.4583, 0.75, 0.4167, 0.0, 0.4167, 0.25, 0.4583, 0.25, 0.4583, 0.0, 0.4167, 0.25, 0.4167, 0.5, 0.4583, 0.5, 0.4583, 0.25, 0.4583, 0.5, 0.4583, 0.75, 0.5, 0.75, 0.5, 0.5, 0.4583, 0.75, 0.4583, 1.0, 0.5, 1.0, 0.5, 0.75, 0.4583, 0.0, 0.4583, 0.25, 0.5, 0.25, 0.5, 0.0, 0.4583, 0.25, 0.4583, 0.5, 0.5, 0.5, 0.5, 0.25, 0.5, 0.5, 0.5, 0.75, 0.5417, 0.75, 0.5417, 0.5, 0.5, 0.75, 0.5, 1.0, 0.5417, 1.0, 0.5417, 0.75, 0.5, 0.0, 0.5, 0.25, 0.5417, 0.25, 0.5417, 0.0, 0.5, 0.25, 0.5, 0.5, 0.5417, 0.5, 0.5417, 0.25, 0.5417, 0.5, 0.5417, 0.75, 0.5833, 0.75, 0.5833, 0.5, 0.5417, 0.75, 0.5417, 1.0, 0.5833, 1.0, 0.5833, 0.75, 0.5417, 0.0, 0.5417, 0.25, 0.5833, 0.25, 0.5833, 0.0, 0.5417, 0.25, 0.5417, 0.5, 0.5833, 0.5, 0.5833, 0.25, 0.5833, 0.5, 0.5833, 0.75, 0.625, 0.75, 0.625, 0.5, 0.5833, 0.75, 0.5833, 1.0, 0.625, 1.0, 0.625, 0.75, 0.5833, 0.0, 0.5833, 0.25, 0.625, 0.25, 0.625, 0.0, 0.5833, 0.25, 0.5833, 0.5, 0.625, 0.5, 0.625, 0.25, 0.625, 0.5, 0.625, 0.75, 0.6667, 0.75, 0.6667, 0.5, 0.625, 0.75, 0.625, 1.0, 0.6667, 1.0, 0.6667, 0.75, 0.625, 0.0, 0.625, 0.25, 0.6667, 0.25, 0.6667, 0.0, 0.625, 0.25, 0.625, 0.5, 0.6667, 0.5, 0.6667, 0.25, 0.6667, 0.5, 0.6667, 0.75, 0.7083, 0.75, 0.7083, 0.5, 0.6667, 0.75, 0.6667, 1.0, 0.7083, 1.0, 0.7083, 0.75, 0.6667, 0.0, 0.6667, 0.25, 0.7083, 0.25, 0.7083, 0.0, 0.6667, 0.25, 0.6667, 0.5, 0.7083, 0.5, 0.7083, 0.25, 0.7083, 0.5, 0.7083, 0.75, 0.75, 0.75, 0.75, 0.5, 0.7083, 0.75, 0.7083, 1.0, 0.75, 1.0, 0.75, 0.75, 0.7083, 0.0, 0.7083, 0.25, 0.75, 0.25, 0.75, 0.0, 0.7083, 0.25, 0.7083, 0.5, 0.75, 0.5, 0.75, 0.25, 0.75, 0.5, 0.75, 0.75, 0.7917, 0.75, 0.7917, 0.5, 0.75, 0.75, 0.75, 1.0, 0.7917, 1.0, 0.7917, 0.75, 0.75, 0.0, 0.75, 0.25, 0.7917, 0.25, 0.7917, 0.0, 0.75, 0.25, 0.75, 0.5, 0.7917, 0.5, 0.7917, 0.25, 0.7917, 0.5, 0.7917, 0.75, 0.8333, 0.75, 0.8333, 0.5, 0.7917, 0.75, 0.7917, 1.0, 0.8333, 1.0, 0.8333, 0.75, 0.7917, 0.0, 0.7917, 0.25, 0.8333, 0.25, 0.8333, 0.0, 0.7917, 0.25, 0.7917, 0.5, 0.8333, 0.5, 0.8333, 0.25, 0.8333, 0.5, 0.8333, 0.75, 0.875, 0.75, 0.875, 0.5, 0.8333, 0.75, 0.8333, 1.0, 0.875, 1.0, 0.875, 0.75, 0.8333, 0.0, 0.8333, 0.25, 0.875, 0.25, 0.875, 0.0, 0.8333, 0.25, 0.8333, 0.5, 0.875, 0.5, 0.875, 0.25, 0.875, 0.5, 0.875, 0.75, 0.9167, 0.75, 0.9167, 0.5, 0.875, 0.75, 0.875, 1.0, 0.9167, 1.0, 0.9167, 0.75, 0.875, 0.0, 0.875, 0.25, 0.9167, 0.25, 0.9167, 0.0, 0.875, 0.25, 0.875, 0.5, 0.9167, 0.5, 0.9167, 0.25, 0.9167, 0.5, 0.9167, 0.75, 0.9583, 0.75, 0.9583, 0.5, 0.9167, 0.75, 0.9167, 1.0, 0.9583, 1.0, 0.9583, 0.75, 0.9167, 0.0, 0.9167, 0.25, 0.9583, 0.25, 0.9583, 0.0, 0.9167, 0.25, 0.9167, 0.5, 0.9583, 0.5, 0.9583, 0.25, 0.9583, 0.5, 0.9583, 0.75, 1.0, 0.75, 1.0, 0.5, 0.9583, 0.75, 0.9583, 1.0, 1.0, 1.0, 1.0, 0.75, 0.9583, 0.0, 0.9583, 0.25, 1.0, 0.25, 1.0, 0.0, 0.9583, 0.25, 0.9583, 0.5, 1.0, 0.5, 1.0, 0.25, -4.441e-16, 0.5, -4.441e-16, 0.75, 0.04167, 0.75, 0.04167, 0.5, -4.441e-16, 0.75, -4.441e-16, 1.0, 0.04167, 1.0, 0.04167, 0.75, -4.441e-16, 0.0, -4.441e-16, 0.25, 0.04167, 0.25, 0.04167, 0.0, -4.441e-16, 0.25, -4.441e-16, 0.5, 0.04167, 0.5, 0.04167, 0.25, 0.04167, 0.5, 0.04167, 0.75, 0.08333, 0.75, 0.08333, 0.5, 0.04167, 0.75, 0.04167, 1.0, 0.08333, 1.0, 0.08333, 0.75, 0.04167, 0.0, 0.04167, 0.25, 0.08333, 0.25, 0.08333, 0.0, 0.04167, 0.25, 0.04167, 0.5, 0.08333, 0.5, 0.08333, 0.25, 0.08333, 0.5, 0.08333, 0.75, 0.125, 0.75, 0.125, 0.5, 0.08333, 0.75, 0.08333, 1.0, 0.125, 1.0, 0.125, 0.75, 0.08333, 0.0, 0.08333, 0.25, 0.125, 0.25, 0.125, 0.0, 0.08333, 0.25, 0.08333, 0.5, 0.125, 0.5, 0.125, 0.25, 0.125, 0.5, 0.125, 0.75, 0.1667, 0.75, 0.1667, 0.5, 0.125, 0.75, 0.125, 1.0, 0.1667, 1.0, 0.1667, 0.75, 0.125, 0.0, 0.125, 0.25, 0.1667, 0.25, 0.1667, 0.0, 0.125, 0.25, 0.125, 0.5, 0.1667, 0.5, 0.1667, 0.25, 0.1667, 0.5, 0.1667, 0.75, 0.2083, 0.75, 0.2083, 0.5, 0.1667, 0.75, 0.1667, 1.0, 0.2083, 1.0, 0.2083, 0.75, 0.1667, 0.0, 0.1667, 0.25, 0.2083, 0.25, 0.2083, 0.0, 0.1667, 0.25, 0.1667, 0.5, 0.2083, 0.5, 0.2083, 0.25, 0.2083, 0.5, 0.2083, 0.75, 0.25, 0.75, 0.25, 0.5, 0.2083, 0.75, 0.2083, 1.0, 0.25, 1.0, 0.25, 0.75, 0.2083, 0.0, 0.2083, 0.25, 0.25, 0.25, 0.25, 0.0, 0.2083, 0.25, 0.2083, 0.5, 0.25, 0.5, 0.25, 0.25, 0.25, 0.5, 0.25, 0.75, 0.2917, 0.75, 0.2917, 0.5, 0.25, 0.75, 0.25, 1.0, 0.2917, 1.0, 0.2917, 0.75, 0.25, 0.0, 0.25, 0.25, 0.2917, 0.25, 0.2917, 0.0, 0.25, 0.25, 0.25, 0.5, 0.2917, 0.5, 0.2917, 0.25, 0.2917, 0.5, 0.2917, 0.75, 0.3333, 0.75, 0.3333, 0.5, 0.2917, 0.75, 0.2917, 1.0, 0.3333, 1.0, 0.3333, 0.75, 0.2917, 0.0, 0.2917, 0.25, 0.3333, 0.25, 0.3333, 0.0, 0.2917, 0.25, 0.2917, 0.5, 0.3333, 0.5, 0.3333, 0.25, 0.3333, 0.5, 0.3333, 0.75, 0.375, 0.75, 0.375, 0.5, 0.3333, 0.75, 0.3333, 1.0, 0.375, 1.0, 0.375, 0.75, 0.3333, 0.0, 0.3333, 0.25, 0.375, 0.25, 0.375, 0.0, 0.3333, 0.25, 0.3333, 0.5, 0.375, 0.5, 0.375, 0.25, 0.375, 0.5, 0.375, 0.75, 0.4167, 0.75, 0.4167, 0.5, 0.375, 0.75, 0.375, 1.0, 0.4167, 1.0, 0.4167, 0.75, 0.375, 0.0, 0.375, 0.25, 0.4167, 0.25, 0.4167, 0.0, 0.375, 0.25, 0.375, 0.5, 0.4167, 0.5, 0.4167, 0.25, 0.4167, 0.5, 0.4167, 0.75, 0.4583, 0.75, 0.4583, 0.5, 0.4167, 0.75, 0.4167, 1.0, 0.4583, 1.0, 0.4583, 0.75, 0.4167, 0.0, 0.4167, 0.25, 0.4583, 0.25, 0.4583, 0.0, 0.4167, 0.25, 0.4167, 0.5, 0.4583, 0.5, 0.4583, 0.25, 0.4583, 0.5, 0.4583, 0.75, 0.5, 0.75, 0.5, 0.5, 0.4583, 0.75, 0.4583, 1.0, 0.5, 1.0, 0.5, 0.75, 0.4583, 0.0, 0.4583, 0.25, 0.5, 0.25, 0.5, 0.0, 0.4583, 0.25, 0.4583, 0.5, 0.5, 0.5, 0.5, 0.25, 0.375, 0.0, 0.375, 0.25, 0.625, 0.25, 0.625, 0.0, 0.375, 0.25, 0.375, 0.5, 0.625, 0.5, 0.625, 0.25, 0.375, 0.5, 0.375, 0.75, 0.625, 0.75, 0.625, 0.5, 0.375, 0.75, 0.375, 1.0, 0.625, 1.0, 0.625, 0.75, 0.125, 0.5, 0.125, 0.75, 0.375, 0.75, 0.375, 0.5, 0.625, 0.5, 0.625, 0.75, 0.875, 0.75, 0.875, 0.5])
me_cube_009.materials.append(mat_gold)
me_cube_009.materials.append(mat_dark1)
me_cube_009.update()
arm_armature = bpy.data.armatures.new('Armature')  # bones are not reproduced

# ---- objects
ob_cube_007 = bpy.data.objects.new('Cube.007', me_cube_009)
ob_armature = bpy.data.objects.new('Armature', arm_armature)

# ---- transforms, parenting, visibility, modifiers, constraints
ob_cube_007.parent = ob_armature
ob_cube_007.location = (0.04717, -0.03852, 0.0001628)
ob_cube_007.scale = (-0.03229, -0.03229, -0.03229)
_vg = ob_cube_007.vertex_groups.new(name='Bone')
for _i, _w in zip([0, 1, 2, 3, 4, 5, 6, 7, 8, 9, 10, 11, 12, 13, 14, 15, 16, 17, 18, 19, 20, 21, 22, 23, 24, 25, 26, 27, 28, 29, 30, 31, 344, 345, 346, 347, 348, 349, 350, 351], [1.0, 1.0, 1.0, 1.0, 1.0, 1.0, 1.0, 1.0, 1.0, 1.0, 1.0, 1.0, 1.0, 1.0, 1.0, 1.0, 1.0, 1.0, 1.0, 1.0, 1.0, 1.0, 1.0, 1.0, 1.0, 1.0, 1.0, 1.0, 1.0, 1.0, 1.0, 1.0, 0.09642, 0.0977, 0.09522, 0.1017, 0.09422, 0.0969, 0.1076, 0.1048]): _vg.add([_i], _w, 'REPLACE')
_vg = ob_cube_007.vertex_groups.new(name='Bone.001')
_vg.add([32, 33, 34, 35, 36, 37, 38, 39, 40, 41, 42, 43, 44, 45, 46, 47, 48, 49, 50, 51, 52, 53, 54, 55, 56, 57, 58, 59, 60, 61, 62, 63, 64, 65, 66, 67, 68, 69, 70, 71, 72, 73, 74, 75, 76, 77, 78, 79, 80, 81, 82, 83, 84, 85, 86, 87, 88, 89, 90, 91, 92, 93, 94, 95, 96, 97, 98, 99, 100, 101, 102, 103, 104, 105, 106, 107, 108, 109, 110, 111, 112, 113, 114, 115, 116, 117, 118, 119, 120, 121, 122, 123, 124, 125, 126, 127, 128, 129, 130, 131, 132, 133, 134, 135, 136, 137, 138, 139, 140, 141, 142, 143, 144, 145, 146, 147, 148, 149, 150, 151, 152, 153, 154, 155, 156, 157, 158, 159, 160, 161, 162, 163, 164, 165, 166, 167, 168, 169, 170, 171, 172, 173, 174, 175, 176, 177, 178, 179, 180, 181, 182, 183, 184, 185, 186, 187, 188, 189, 190, 191, 192, 193, 194, 195, 196, 197, 198, 199, 200, 201, 202, 203, 204, 205, 206, 207, 208, 209, 210, 211, 212, 213, 214, 215, 216, 217, 218, 219, 220, 221, 222, 223, 224, 225, 226, 227, 228, 229, 230, 231, 232, 233, 234, 235, 236, 237, 238, 239, 240, 241, 242, 243, 244, 245, 246, 247, 248, 249, 250, 251, 252, 253, 254, 255, 256, 257, 258, 259, 260, 261, 262, 263, 264, 265, 266, 267, 268, 269, 270, 271, 272, 273, 274, 275, 276, 277, 278, 279, 280, 281, 282, 283, 284, 285, 286, 287, 288, 289, 290, 291, 292, 293, 294, 295, 296, 297, 298, 299, 300, 301, 302, 303, 304, 305, 306, 307, 308, 309, 310, 311, 312, 313, 314, 315, 316, 317, 318, 319, 320, 321, 322, 323, 324, 325, 326, 327, 328, 329, 330, 331, 332, 333, 334, 335, 336, 337, 338, 339, 340, 341, 342, 343, 344, 345, 346, 347, 348, 349, 350, 351], 1.0, 'REPLACE')
_m = ob_cube_007.modifiers.new('Armature', 'ARMATURE')
_m.object = ob_armature
_m = ob_cube_007.modifiers.new('Auto Smooth', 'NODES')
_m.node_group = ng_auto_smooth
_gi = [s.identifier for s in ng_auto_smooth.interface.items_tree if s.item_type == 'SOCKET' and s.in_out == 'INPUT']
_m[_gi[1]] = 0.5236  # Angle
ob_armature.location = (0.0, 0.0, 0.0)

# ---- collection membership
col_collection.objects.link(ob_cube_007)
col_collection.objects.link(ob_armature)

# ---- scene / render settings (as saved in the file)
scene.frame_start = 31; scene.frame_end = 45; scene.frame_set(0)
scene.render.engine = 'BLENDER_EEVEE_NEXT'
scene.cycles.sampling_pattern = 'TABULATED_SOBOL'
scene.cycles.use_light_tree = False
scene.view_settings.view_transform = 'Filmic'
bpy.context.view_layer.update()

# ---- added for rendering (the .blend has no active camera and no usable light): camera, sun
cam_auto = bpy.data.cameras.new('AutoCamera')
cam_auto.lens = 50.0
cam_auto.sensor_width = 36.0
cam_auto.clip_end = 1000.0
ob_auto_camera = bpy.data.objects.new('AutoCamera', cam_auto)
scene.collection.objects.link(ob_auto_camera)
ob_auto_camera.location = (0.534062, -0.584595, 0.413566)
ob_auto_camera.rotation_euler = (1.09748, -7.21219e-08, 0.694738)
scene.camera = ob_auto_camera
light_auto_sun = bpy.data.lights.new('AutoSun', 'SUN')
light_auto_sun.energy = 3.0
light_auto_sun.angle = 0.0523599
ob_auto_sun = bpy.data.objects.new('AutoSun', light_auto_sun)
scene.collection.objects.link(ob_auto_sun)
ob_auto_sun.rotation_euler = (0.872665, 0.174533, 0.523599)
bpy.context.view_layer.update()
